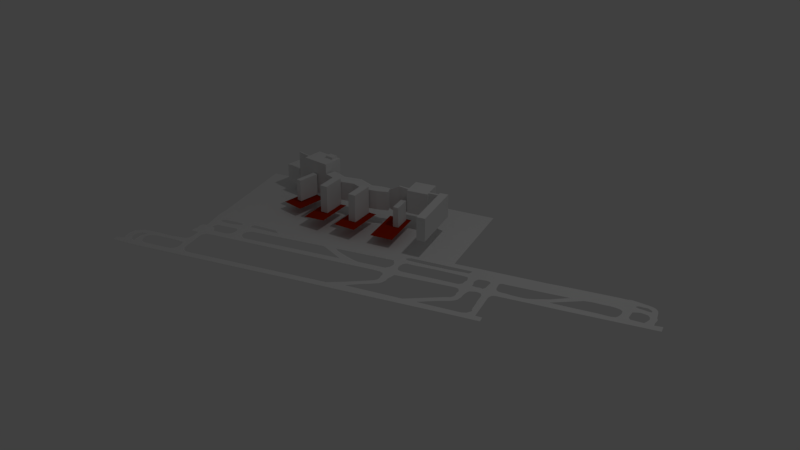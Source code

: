# Source: aeroporto5.blend  (saved by Blender 2.79.0; exported with 4.5.12 LTS)
import bpy
from mathutils import Matrix  # noqa: F401  (used for matrix-valued properties, if any)

bpy.ops.wm.read_factory_settings(use_empty=True)
scene = bpy.context.scene
scene.name = 'Scene'

# ---- collections
col_collection_1 = bpy.data.collections.new('Collection 1'); scene.collection.children.link(col_collection_1)

# ---- materials (node trees are filled in below, after node groups)
mat_material = bpy.data.materials.new('Material')
mat_material.alpha_threshold = 0.0
mat_material.use_transparent_shadow = False
mat_material.diffuse_color = (0.3757, 0.01617, 0.0, 1.0)
mat_material.roughness = 0.5
mat_material.line_color = (0.0, 0.0, 0.0, 1.0)

# ---- material node trees

# ---- world
world_world = bpy.data.worlds.new('World'); scene.world = world_world
world_world.color = (0.05088, 0.05088, 0.05088)
world_world.use_sun_shadow = False
world_world.sun_shadow_jitter_overblur = 0.0
world_world.cycles.sampling_method = 'MANUAL'

# ---- cameras
cam_camera = bpy.data.cameras.new('Camera')
cam_camera.clip_end = 100.0
cam_camera.lens = 35.0
cam_camera.sensor_width = 32.0
cam_camera.sensor_height = 18.0
cam_camera.ortho_scale = 7.314
cam_camera.dof.focus_distance = 0.0
cam_camera.dof.aperture_fstop = 128.0

# ---- lights
light_lamp = bpy.data.lights.new('Lamp', 'POINT')
light_lamp.transmission_factor = 0.0
light_lamp.cutoff_distance = 30.0
light_lamp.energy = 100.0
light_lamp.shadow_buffer_clip_start = 1.001
light_lamp.shadow_soft_size = 0.1
light_lamp.shadow_maximum_resolution = 0.006
light_lamp.use_absolute_resolution = True

# ---- meshes
me_plane_000 = bpy.data.meshes.new('Plane.000')
me_plane_000.from_pydata([(-0.9389, -0.9809, -1.863e-09), (0.9389, -1.029, -1.863e-09), (-0.9389, 1.019, -1.863e-09), (0.9389, 0.9709, -1.863e-09), (-0.5863, -0.9797, -1.863e-09), (-0.6065, 1.02, -1.863e-09), (-1.419, -3.033, -2.461e-08), (2.43, -1.864, 0.0), (2.428, -1.708, 0.0), (-1.198, -3.041, -2.32e-08), (-0.7122, -3.0, -2.01e-08), (-0.2873, -2.967, -1.739e-08), (0.004178, -2.94, -1.552e-08), (0.58, -2.904, -1.185e-08), (1.168, -2.862, -8.099e-09), (1.366, -2.854, -6.83e-09), (1.363, -2.722, -6.847e-09), (1.315, -2.717, -7.151e-09), (1.31, -2.064, -7.152e-09), (1.312, -2.019, -7.138e-09), (1.322, -1.969, -7.072e-09), (1.335, -1.945, -6.985e-09), (1.354, -1.935, -6.864e-09), (1.37, -1.937, -6.766e-09), (1.589, -1.921, -5.367e-09), (1.806, -1.913, -3.978e-09), (2.067, -1.893, -2.313e-09), (2.361, -1.871, -4.394e-10), (2.416, -1.867, -8.922e-11), (2.372, -1.727, -3.609e-10), (2.39, -1.632, -2.411e-10), (2.402, -1.511, -1.601e-10), (2.404, -1.389, -1.385e-10), (2.406, -1.299, -1.239e-10), (2.37, -1.654, -3.686e-10), (2.378, -1.531, -3.148e-10), (2.368, -1.457, -3.723e-10), (2.365, -1.376, -3.858e-10), (2.36, -1.284, -4.147e-10), (2.354, -1.227, -4.531e-10), (2.335, -1.162, -5.712e-10), (2.314, -1.133, -7.05e-10), (2.281, -1.107, -9.106e-10), (2.257, -1.094, -1.066e-09), (2.221, -1.074, -1.291e-09), (2.204, -1.066, -1.401e-09), (2.185, -1.057, -1.521e-09), (2.169, -1.05, -1.622e-09), (2.155, -1.054, -1.71e-09), (2.144, -1.068, -1.781e-09), (2.111, -1.065, -1.993e-09), (2.085, -1.063, -2.163e-09), (2.062, -1.067, -2.304e-09), (2.031, -1.067, -2.507e-09), (1.947, -1.075, -3.038e-09), (1.699, -1.098, -4.626e-09), (1.607, -1.113, -5.209e-09), (1.175, -1.127, -7.97e-09), (-1.42, -2.917, -2.461e-08), (-0.9475, -1.228, -2.151e-08), (-0.9453, -1.312, -2.15e-08), (-0.9352, -1.656, -2.146e-08), (-0.9365, -1.737, -2.147e-08), (-0.9645, -1.753, -2.165e-08), (-0.9777, -1.821, -2.173e-08), (-0.9735, -1.897, -2.171e-08), (-0.972, -1.924, -2.17e-08), (-0.9848, -1.961, -2.179e-08), (-0.9854, -2.07, -2.18e-08), (-0.9298, -2.075, -2.144e-08), (-0.9292, -2.221, -2.144e-08), (-0.9389, -2.355, -2.151e-08), (-0.9628, -2.396, -2.167e-08), (-1.011, -2.415, -2.197e-08), (-1.064, -2.435, -2.231e-08), (-1.125, -2.431, -2.27e-08), (-1.167, -2.423, -2.297e-08), (-1.245, -2.429, -2.347e-08), (-1.305, -2.448, -2.385e-08), (-1.359, -2.535, -2.42e-08), (-1.375, -2.678, -2.431e-08), (-1.372, -2.817, -2.43e-08), (-1.36, -2.876, -2.422e-08), (-1.383, -2.9, -2.437e-08), (-1.249, -2.535, -2.35e-08), (-1.291, -2.563, -2.377e-08), (-1.314, -2.628, -2.392e-08), (-1.324, -2.702, -2.399e-08), (-1.319, -2.779, -2.396e-08), (-1.301, -2.865, -2.385e-08), (-1.277, -2.892, -2.369e-08), (-1.28, -2.804, -2.371e-08), (-1.277, -2.71, -2.369e-08), (-1.272, -2.655, -2.365e-08), (-1.256, -2.598, -2.355e-08), (-0.9387, -2.556, -2.152e-08), (-1.032, -2.535, -2.212e-08), (-1.098, -2.54, -2.254e-08), (-1.143, -2.543, -2.282e-08), (-1.182, -2.555, -2.307e-08), (-1.202, -2.576, -2.32e-08), (-1.223, -2.614, -2.334e-08), (-1.236, -2.672, -2.342e-08), (-1.234, -2.743, -2.341e-08), (-1.225, -2.801, -2.336e-08), (-1.217, -2.846, -2.331e-08), (-1.2, -2.871, -2.32e-08), (-1.184, -2.886, -2.31e-08), (-1.124, -2.883, -2.272e-08), (-1.037, -2.88, -2.217e-08), (-0.9676, -2.871, -2.172e-08), (-0.9528, -2.842, -2.162e-08), (-0.9402, -2.807, -2.154e-08), (-0.9314, -2.744, -2.148e-08), (-0.9324, -2.632, -2.148e-08), (-0.883, -2.468, -2.116e-08), (0.5553, -2.203, -1.197e-08), (-0.8805, -2.743, -2.116e-08), (0.2866, -2.729, -1.371e-08), (-0.864, -2.813, -2.106e-08), (-0.8415, -2.852, -2.091e-08), (-0.805, -2.861, -2.068e-08), (-0.5055, -2.835, -1.877e-08), (-0.2295, -2.814, -1.701e-08), (0.2554, -2.773, -1.391e-08), (-0.8851, -2.613, -2.118e-08), (0.3596, -2.627, -1.324e-08), (0.4985, -2.403, -1.234e-08), (0.5377, -2.335, -1.209e-08), (0.5506, -2.285, -1.201e-08), (0.5562, -2.228, -1.197e-08), (-0.868, -2.11, -2.105e-08), (-0.8828, -2.14, -2.114e-08), (-0.8852, -2.222, -2.116e-08), (-0.885, -2.343, -2.117e-08), (0.553, -2.138, -1.198e-08), (0.5545, -2.082, -1.197e-08), (0.5436, -2.03, -1.204e-08), (0.5205, -1.997, -1.219e-08), (0.467, -1.99, -1.253e-08), (-0.5613, -2.047, -1.909e-08), (-0.8066, -2.058, -2.065e-08), (-0.8574, -2.074, -2.098e-08), (0.6089, -2.193, -1.163e-08), (1.101, -2.103, -8.488e-09), (0.3892, -2.728, -1.306e-08), (0.8046, -2.723, -1.041e-08), (0.3769, -2.746, -1.314e-08), (0.3669, -2.769, -1.32e-08), (0.3941, -2.779, -1.303e-08), (0.4383, -2.774, -1.275e-08), (0.5415, -2.765, -1.209e-08), (0.6248, -2.767, -1.156e-08), (0.7804, -2.753, -1.056e-08), (0.6081, -2.268, -1.164e-08), (0.5984, -2.34, -1.17e-08), (0.5847, -2.395, -1.179e-08), (0.54, -2.474, -1.208e-08), (0.5084, -2.525, -1.229e-08), (0.4782, -2.568, -1.248e-08), (0.4167, -2.678, -1.288e-08), (0.8193, -2.705, -1.031e-08), (0.961, -2.489, -9.399e-09), (1.053, -2.348, -8.807e-09), (1.084, -2.314, -8.605e-09), (1.099, -2.262, -8.506e-09), (1.104, -2.206, -8.472e-09), (1.101, -2.147, -8.486e-09), (0.63, -2.005, -1.149e-08), (0.6172, -2.115, -1.157e-08), (0.6093, -2.171, -1.163e-08), (1.105, -2.073, -8.461e-09), (1.102, -2.03, -8.474e-09), (1.091, -1.976, -8.544e-09), (1.072, -1.958, -8.662e-09), (1.045, -1.957, -8.838e-09), (1.153, -2.093, -8.154e-09), (1.262, -2.073, -7.456e-09), (0.9056, -2.722, -9.763e-09), (1.221, -2.718, -7.748e-09), (1.149, -2.172, -8.185e-09), (1.149, -2.23, -8.187e-09), (1.138, -2.34, -8.261e-09), (1.127, -2.379, -8.336e-09), (1.106, -2.427, -8.472e-09), (1.081, -2.462, -8.629e-09), (1.048, -2.503, -8.845e-09), (1.002, -2.569, -9.14e-09), (1.251, -2.685, -7.559e-09), (1.266, -2.636, -7.459e-09), (1.272, -2.611, -7.419e-09), (1.275, -2.587, -7.402e-09), (1.268, -2.547, -7.443e-09), (1.265, -2.482, -7.46e-09), (1.266, -2.412, -7.449e-09), (1.265, -2.337, -7.454e-09), (1.261, -2.245, -7.472e-09), (1.261, -2.155, -7.467e-09), (1.261, -2.033, -7.464e-09), (1.249, -1.967, -7.536e-09), (1.216, -1.942, -7.745e-09), (1.193, -1.959, -7.896e-09), (1.168, -1.981, -8.051e-09), (1.158, -2.041, -8.122e-09), (1.259, -2.051, -7.476e-09), (2.307, -1.719, -7.75e-10), (2.218, -1.708, -1.34e-09), (2.209, -1.459, -1.389e-09), (2.207, -1.547, -1.404e-09), (2.204, -1.626, -1.428e-09), (2.205, -1.659, -1.421e-09), (2.319, -1.652, -6.921e-10), (2.329, -1.58, -6.292e-10), (2.327, -1.509, -6.4e-10), (2.311, -1.446, -7.372e-10), (2.29, -1.428, -8.709e-10), (2.258, -1.413, -1.074e-09), (2.232, -1.432, -1.24e-09), (2.323, -1.32, -6.523e-10), (2.321, -1.28, -6.625e-10), (2.311, -1.247, -7.281e-10), (2.287, -1.21, -8.791e-10), (2.259, -1.215, -1.058e-09), (2.236, -1.207, -1.206e-09), (2.217, -1.225, -1.328e-09), (2.212, -1.259, -1.358e-09), (2.235, -1.283, -1.213e-09), (2.265, -1.292, -1.022e-09), (2.294, -1.314, -8.385e-10), (2.138, -1.698, -1.855e-09), (1.755, -1.65, -4.291e-09), (1.691, -1.752, -4.709e-09), (1.868, -1.754, -3.576e-09), (2.009, -1.747, -2.68e-09), (2.099, -1.758, -2.101e-09), (2.128, -1.735, -1.918e-09), (2.146, -1.644, -1.798e-09), (2.151, -1.581, -1.764e-09), (2.149, -1.497, -1.773e-09), (2.131, -1.453, -1.882e-09), (2.099, -1.429, -2.086e-09), (2.062, -1.417, -2.326e-09), (2.015, -1.423, -2.623e-09), (1.949, -1.418, -3.044e-09), (1.915, -1.428, -3.263e-09), (1.887, -1.442, -3.441e-09), (1.682, -1.641, -4.758e-09), (1.316, -1.595, -7.092e-09), (1.318, -1.669, -7.081e-09), (1.325, -1.73, -7.042e-09), (1.342, -1.768, -6.936e-09), (1.369, -1.779, -6.76e-09), (1.398, -1.778, -6.577e-09), (1.439, -1.793, -6.316e-09), (1.486, -1.796, -6.018e-09), (1.52, -1.796, -5.799e-09), (1.551, -1.784, -5.601e-09), (1.593, -1.746, -5.333e-09), (1.644, -1.682, -5.006e-09), (1.797, -1.441, -4.018e-09), (1.366, -1.476, -6.769e-09), (1.331, -1.476, -6.989e-09), (1.318, -1.497, -7.076e-09), (1.314, -1.545, -7.101e-09), (1.729, -1.556, -4.453e-09), (1.256, -1.587, -7.473e-09), (1.155, -1.575, -8.119e-09), (1.151, -1.633, -8.147e-09), (1.159, -1.715, -8.1e-09), (1.159, -1.775, -8.103e-09), (1.198, -1.788, -7.856e-09), (1.212, -1.777, -7.761e-09), (1.237, -1.795, -7.605e-09), (1.249, -1.741, -7.525e-09), (1.253, -1.662, -7.493e-09), (1.258, -1.542, -7.457e-09), (1.25, -1.507, -7.507e-09), (1.225, -1.489, -7.663e-09), (1.184, -1.5, -7.926e-09), (1.168, -1.51, -8.028e-09), (1.099, -1.568, -8.472e-09), (0.7037, -1.518, -1.099e-08), (0.6425, -1.511, -1.138e-08), (1.068, -1.819, -8.681e-09), (1.09, -1.765, -8.543e-09), (1.094, -1.689, -8.514e-09), (1.103, -1.632, -8.454e-09), (0.6197, -1.552, -1.153e-08), (0.6123, -1.616, -1.158e-08), (0.6089, -1.687, -1.161e-08), (0.6141, -1.763, -1.158e-08), (0.6256, -1.81, -1.151e-08), (0.6499, -1.831, -1.135e-08), (0.6797, -1.831, -1.116e-08), (0.9352, -1.821, -9.531e-09), (1.091, -1.513, -8.52e-09), (1.041, -1.504, -8.843e-09), (0.8532, -1.498, -1.004e-08), (0.539, -1.498, -1.204e-08), (0.5288, -1.826, -1.212e-08), (0.5553, -1.754, -1.195e-08), (0.5648, -1.657, -1.189e-08), (0.5566, -1.588, -1.193e-08), (0.09686, -1.541, -1.487e-08), (0.1308, -1.617, -1.465e-08), (0.216, -1.73, -1.412e-08), (0.2896, -1.81, -1.365e-08), (0.327, -1.838, -1.341e-08), (0.002753, -1.551, -1.547e-08), (-0.5734, -1.616, -1.915e-08), (0.1829, -1.858, -1.433e-08), (-0.5698, -1.923, -1.914e-08), (-0.5884, -1.902, -1.926e-08), (-0.6104, -1.845, -1.939e-08), (-0.6191, -1.747, -1.944e-08), (-0.6069, -1.68, -1.936e-08), (-0.7047, -1.631, -1.998e-08), (-0.8647, -1.648, -2.101e-08), (-0.8347, -1.893, -2.083e-08), (-0.771, -1.902, -2.042e-08), (-0.7303, -1.894, -2.016e-08), (-0.7014, -1.851, -1.997e-08), (-0.6869, -1.759, -1.988e-08), (-0.6857, -1.677, -1.986e-08), (-0.8755, -1.718, -2.108e-08), (-0.8826, -1.762, -2.112e-08), (-0.8569, -1.781, -2.096e-08), (-0.8498, -1.836, -2.092e-08), (-0.8583, -1.487, -2.096e-08), (-0.7853, -1.499, -2.049e-08), (-0.7474, -1.478, -2.025e-08), (-0.7005, -1.448, -1.995e-08), (-0.7015, -1.402, -1.995e-08), (-0.7574, -1.383, -2.031e-08), (-0.8074, -1.388, -2.063e-08), (-0.8516, -1.389, -2.091e-08), (-0.8816, -1.443, -2.11e-08), (-0.6202, -1.451, -1.944e-08), (-0.395, -1.46, -1.8e-08), (-0.4244, -1.377, -1.818e-08), (-0.6097, -1.354, -1.936e-08), (-0.6257, -1.401, -1.947e-08), (-0.3993, -1.421, -1.803e-08), (-0.6132, -1.452, -1.939e-08), (1.091, -1.278, -8.509e-09), (0.6379, -1.286, -1.14e-08), (0.6315, -1.391, -1.145e-08), (0.799, -1.401, -1.038e-08), (0.9325, -1.396, -9.528e-09), (1.051, -1.373, -8.773e-09), (1.078, -1.374, -8.599e-09), (1.087, -1.333, -8.542e-09), (0.6164, -1.323, -1.154e-08), (0.6082, -1.336, -1.159e-08), (0.6096, -1.368, -1.159e-08), (0.9414, -1.138, -9.459e-09), (0.9415, -1.281, -9.465e-09)], [], [(4, 1, 3, 5), (0, 4, 5, 2), (6, 9, 10, 11, 12, 13, 14, 15, 16, 17, 179, 178, 146, 153, 152, 151, 150, 149, 148, 147, 145, 118, 124, 123, 122, 121, 120, 119, 117, 113, 112, 111, 110, 109, 108, 107, 106, 105, 104, 103, 102, 93, 92, 91, 90, 89, 88, 87, 80, 81, 82, 83, 58), (29, 34, 35, 36, 37, 38, 218, 228, 227, 226, 225, 344, 351, 350, 349, 348, 347, 346, 354, 353, 352, 345, 60, 340, 339, 298, 282, 281, 297, 296, 295, 280, 266, 279, 278, 277, 276, 275, 265, 247, 263, 262, 261, 260, 259, 264, 246, 230, 245, 244, 243, 242, 241, 240, 239, 238, 237, 236, 229, 206, 210, 209, 208, 207, 217, 216, 215, 214, 213, 212, 211, 205), (80, 87, 86, 85, 84, 115, 134, 133, 132, 131, 142, 141, 140, 139, 138, 137, 136, 135, 116, 143, 170, 169, 168, 175, 174, 173, 172, 171, 176, 203, 202, 201, 200, 199, 198, 18, 19, 20, 21, 22, 23, 24, 25, 26, 27, 28, 7, 8, 29, 205, 206, 229, 235, 234, 233, 232, 231, 230, 246, 258, 257, 256, 255, 254, 253, 252, 251, 250, 249, 248, 247, 265, 274, 273, 272, 271, 270, 269, 268, 267, 266, 280, 286, 285, 284, 283, 294, 293, 292, 291, 290, 289, 301, 300, 299, 307, 306, 305, 304, 303, 308, 310, 311, 312, 313, 314, 315, 309, 316, 323, 322, 321, 320, 319, 318, 327, 326, 325, 324, 317, 61, 62, 63, 64, 65, 66, 67, 68, 69, 70, 71, 72, 73, 74, 75, 76, 77, 78, 79), (93, 102, 101, 100, 99, 98, 97, 96, 95, 114, 113, 117, 125, 115, 84, 94), (116, 130, 129, 128, 127, 126, 118, 145, 160, 159, 158, 157, 156, 155, 154, 143), (145, 147, 148, 149, 150, 151, 152, 153, 146), (144, 167, 166, 165, 164, 163, 162, 161, 146, 178, 187, 186, 185, 184, 183, 182, 181, 180, 176), (177, 197, 196, 195, 194, 193, 192, 191, 190, 189, 188, 179, 17, 18), (18, 198, 204, 177), (176, 171, 144), (355, 356, 344, 225, 224, 223, 222, 221, 220, 219, 218, 38, 39, 40, 41, 42, 43, 44, 45, 46, 47, 48, 49, 50, 51, 52, 53, 54, 55, 56, 57), (61, 317, 316, 309, 308, 303, 298, 338, 343, 337, 331, 330, 329, 328, 336, 60), (302, 301, 289, 288, 287, 282, 298), (60, 336, 335, 334, 333, 332, 331, 337, 341, 340), (339, 342, 338, 298), (339, 338, 342), (60, 345, 356, 355, 59), (4, 0, 59, 355, 1)])
me_plane_000.use_remesh_preserve_volume = False
me_plane_000.use_remesh_preserve_attributes = False
me_plane_000.use_mirror_vertex_groups = False
me_plane_000.update()
me_plane_011 = bpy.data.meshes.new('Plane.011')
me_plane_011.from_pydata([(-1.023, -1.893, 3.903e-08), (0.9767, -1.893, 3.903e-08), (-1.079, 1.454, 0.0), (0.9212, 1.454, 0.0)], [], [(0, 1, 3, 2)])
me_plane_011.materials.append(mat_material)
me_plane_011.use_remesh_preserve_volume = False
me_plane_011.use_remesh_preserve_attributes = False
me_plane_011.use_mirror_vertex_groups = False
me_plane_011.update()
me_plane_010 = bpy.data.meshes.new('Plane.010')
me_plane_010.from_pydata([(-1.023, -1.893, 3.903e-08), (0.9767, -1.893, 3.903e-08), (-1.0, 1.0, 0.0), (1.0, 1.0, 0.0)], [], [(0, 1, 3, 2)])
me_plane_010.materials.append(mat_material)
me_plane_010.use_remesh_preserve_volume = False
me_plane_010.use_remesh_preserve_attributes = False
me_plane_010.use_mirror_vertex_groups = False
me_plane_010.update()
me_plane_009 = bpy.data.meshes.new('Plane.009')
me_plane_009.from_pydata([(-1.023, -1.893, 3.903e-08), (0.9767, -1.893, 3.903e-08), (-1.0, 1.0, 0.0), (1.0, 1.0, 0.0)], [], [(0, 1, 3, 2)])
me_plane_009.materials.append(mat_material)
me_plane_009.use_remesh_preserve_volume = False
me_plane_009.use_remesh_preserve_attributes = False
me_plane_009.use_mirror_vertex_groups = False
me_plane_009.update()
me_plane_008 = bpy.data.meshes.new('Plane.008')
me_plane_008.from_pydata([(-0.9806, -1.447, 1.954e-08), (1.019, -1.447, 1.954e-08), (-1.002, 1.027, 0.0), (0.9976, 1.027, 0.0)], [], [(0, 1, 3, 2)])
me_plane_008.materials.append(mat_material)
me_plane_008.use_remesh_preserve_volume = False
me_plane_008.use_remesh_preserve_attributes = False
me_plane_008.use_mirror_vertex_groups = False
me_plane_008.update()
me_cube_007 = bpy.data.meshes.new('Cube.007')
me_cube_007.from_pydata([(-1.0, -1.0, -1.0), (-1.0, -1.0, 1.0), (-1.0, 1.0, -1.0), (-1.0, 1.0, 1.0), (1.0, -1.0, -1.0), (1.0, -1.0, 1.0), (1.0, 1.0, -1.0), (1.0, 1.0, 1.0)], [], [(0, 1, 3, 2), (2, 3, 7, 6), (6, 7, 5, 4), (4, 5, 1, 0), (2, 6, 4, 0), (7, 3, 1, 5)])
me_cube_007.use_remesh_preserve_volume = False
me_cube_007.use_remesh_preserve_attributes = False
me_cube_007.use_mirror_vertex_groups = False
me_cube_007.update()
me_cube_006 = bpy.data.meshes.new('Cube.006')
me_cube_006.from_pydata([(-1.0, -1.0, -1.0), (-1.0, -1.0, 1.0), (-1.0, 1.0, -1.0), (-1.0, 1.0, 1.0), (1.0, -1.0, -1.0), (1.0, -1.0, 1.0), (1.0, 1.0, -1.0), (1.0, 1.0, 1.0)], [], [(0, 1, 3, 2), (2, 3, 7, 6), (6, 7, 5, 4), (4, 5, 1, 0), (2, 6, 4, 0), (7, 3, 1, 5)])
me_cube_006.use_remesh_preserve_volume = False
me_cube_006.use_remesh_preserve_attributes = False
me_cube_006.use_mirror_vertex_groups = False
me_cube_006.update()
me_cube_005 = bpy.data.meshes.new('Cube.005')
me_cube_005.from_pydata([(-1.0, -1.0, -1.0), (-1.0, -1.0, 1.0), (-1.0, 1.0, -1.0), (-1.0, 1.0, 1.0), (1.0, -1.0, -1.0), (1.0, -1.0, 1.0), (1.0, 1.0, -1.0), (1.0, 1.0, 1.0)], [], [(0, 1, 3, 2), (2, 3, 7, 6), (6, 7, 5, 4), (4, 5, 1, 0), (2, 6, 4, 0), (7, 3, 1, 5)])
me_cube_005.use_remesh_preserve_volume = False
me_cube_005.use_remesh_preserve_attributes = False
me_cube_005.use_mirror_vertex_groups = False
me_cube_005.update()
me_cube_004 = bpy.data.meshes.new('Cube.004')
me_cube_004.from_pydata([(-1.0, -1.0, -1.0), (-1.0, -1.0, 1.0), (-1.0, 1.0, -1.0), (-1.0, 1.0, 1.0), (1.0, -1.0, -1.0), (1.0, -1.0, 1.0), (1.0, 1.0, -1.0), (1.0, 1.0, 1.0)], [], [(0, 1, 3, 2), (2, 3, 7, 6), (6, 7, 5, 4), (4, 5, 1, 0), (2, 6, 4, 0), (7, 3, 1, 5)])
me_cube_004.use_remesh_preserve_volume = False
me_cube_004.use_remesh_preserve_attributes = False
me_cube_004.use_mirror_vertex_groups = False
me_cube_004.update()
me_plane_005 = bpy.data.meshes.new('Plane.005')
me_plane_005.from_pydata([(-22.04, -2.155, -0.3738), (-20.04, -2.155, -0.3738), (-22.04, -0.155, -0.3738), (-20.04, -0.155, -0.3738), (-17.75, 0.3198, -0.3738), (-12.75, 0.3231, -0.3738), (-17.73, -0.4392, -0.3738), (-12.73, -0.436, -0.3738), (-22.04, -0.3494, -0.3738), (-20.04, -0.3443, -0.3738), (-17.73, -0.3385, -0.3738), (-12.73, -0.3258, -0.3738), (-19.99, -0.2607, -0.3738), (-17.69, -0.2507, -0.3738), (-21.99, -0.2694, -0.3738), (-12.7, -0.229, -0.3738), (-22.04, -0.3494, 0.4043), (-22.04, -2.155, 0.4043), (-20.04, -2.155, 0.4043), (-19.99, -0.2607, 0.4043), (-20.04, -0.155, 0.4043), (-22.04, -0.155, 0.4043), (-17.69, -0.2507, 0.4043), (-17.75, 0.3198, 0.4043), (-12.75, 0.3231, 0.4043), (-12.73, -0.3258, 0.4043), (-12.73, -0.436, 0.4043), (-17.73, -0.4392, 0.4043), (-21.99, -0.2694, 0.4043), (-20.04, -0.3443, 0.4043), (-17.73, -0.3385, 0.4043), (-12.7, -0.229, 0.4043), (9.11, -0.04628, 0.2503), (8.013, 0.2792, 0.2503), (9.11, -0.04628, -0.4004), (8.013, 0.2792, -0.4004), (-8.273, -0.5016, 0.2503), (-7.865, -0.1897, 0.2503), (-8.273, -0.5016, -0.4004), (-7.865, -0.1897, -0.4004), (-5.557, -0.5805, -0.4004), (-2.159, -0.6006, -0.4004), (0.7515, -0.3683, -0.4004), (5.286, -0.4096, -0.4004), (7.19, -0.1773, -0.4004), (6.41, 0.1984, -0.4004), (4.522, 0.0342, -0.4004), (0.2408, 0.08234, -0.4004), (-3.395, -0.2184, -0.4004), (-5.879, -0.1664, -0.4004), (7.19, -0.1773, 0.2503), (5.286, -0.4096, 0.2503), (0.7515, -0.3683, 0.2503), (-2.159, -0.6006, 0.2503), (-5.557, -0.5805, 0.2503), (-5.879, -0.1664, 0.2503), (-3.395, -0.2184, 0.2503), (0.2408, 0.08234, 0.2503), (4.522, 0.0342, 0.2503), (6.41, 0.1984, 0.2503), (8.273, 0.202, 0.2503), (8.273, 0.202, -0.4004), (-7.962, -0.2637, -0.4004), (-7.962, -0.2637, 0.2503), (-5.802, -0.2647, 0.2503), (-3.102, -0.3091, 0.2503), (0.362, -0.0246, 0.2503), (4.703, -0.07113, 0.2503), (6.595, 0.1092, 0.2503), (6.595, 0.1092, -0.4004), (4.703, -0.07113, -0.4004), (0.362, -0.0246, -0.4004), (-3.102, -0.3091, -0.4004), (-5.802, -0.2647, -0.4004), (8.403, 0.1635, -0.4004), (-8.01, -0.3007, -0.4004), (-8.01, -0.3007, 0.2503), (-5.764, -0.3137, 0.2503), (-2.955, -0.3543, 0.2503), (0.4225, -0.07795, 0.2503), (4.794, -0.1237, 0.2503), (6.687, 0.06477, 0.2503), (6.687, 0.06477, -0.4004), (4.794, -0.1237, -0.4004), (0.4225, -0.07795, -0.4004), (-2.955, -0.3543, -0.4004), (-5.764, -0.3137, -0.4004), (8.403, 0.1635, 0.2503), (-10.39, -0.231, -0.5611), (-10.31, -0.2806, -0.5611), (-10.39, -0.231, 0.4281), (-10.31, -0.2806, 0.4281), (22.53, 0.8103, -0.04845), (21.11, 1.407, -0.04845), (22.53, 0.8103, -0.6357), (21.11, 1.407, -0.6357), (18.6, 0.5945, -0.04845), (17.18, 1.191, -0.04845), (18.6, 0.5945, -0.6357), (17.18, 1.191, -0.6357), (15.63, 0.2409, -0.5635), (14.22, 0.9354, -0.5623), (15.6, 0.2593, 0.5746), (14.2, 0.9538, 0.5758), (9.269, -0.02653, -0.5635), (7.866, 0.668, -0.5623), (9.247, -0.008094, 0.5746), (7.844, 0.6864, 0.5758), (14.81, 0.678, 0.5753), (12.43, 0.1256, 0.5746), (11.02, 0.8201, 0.5758), (8.456, 0.4106, 0.5753), (11.63, 0.5443, 0.5753), (10.41, 0.7945, 0.5758), (11.82, 0.09998, 0.5746), (11.02, 0.5187, 0.5753), (8.489, 0.7135, 0.5758), (9.101, 0.4378, 0.5753), (9.893, 0.01905, 0.5746), (14.31, 0.9034, 0.5757), (7.956, 0.636, 0.5757), (11.13, 0.7697, 0.5757), (10.52, 0.7441, 0.5757), (8.601, 0.6631, 0.5757), (10.53, 0.7439, 0.6625), (11.02, 0.5186, 0.6621), (9.101, 0.4376, 0.6621), (8.601, 0.663, 0.6625), (15.16, 0.4685, 0.575), (15.31, 0.4188, 0.5749), (8.755, 0.2429, 0.575), (8.906, 0.1932, 0.5749), (11.96, 0.3557, 0.575), (12.11, 0.306, 0.5749), (11.35, 0.3341, 0.575), (11.5, 0.2844, 0.5749), (9.406, 0.2658, 0.575), (9.556, 0.2161, 0.5749), (15.24, 0.4318, -0.5632), (15.19, 0.4699, 0.5749), (15.3, 0.4261, 0.5749), (15.33, 0.3898, -0.5633), (18.5, 0.5792, -0.5656), (18.41, 0.6212, -0.5656), (18.36, 0.6593, 0.5726), (18.47, 0.6155, 0.5725)], [], [(14, 2, 3, 12), (10, 6, 7, 11), (13, 10, 11, 15), (0, 8, 9, 1), (4, 13, 15, 5), (8, 14, 12, 9), (12, 13, 10, 9), (28, 19, 20, 21), (30, 25, 26, 27), (22, 31, 25, 30), (17, 18, 29, 16), (23, 24, 31, 22), (16, 29, 19, 28), (19, 29, 30, 22), (4, 5, 24, 23), (9, 10, 30, 29), (11, 7, 26, 25), (13, 12, 19, 22), (7, 6, 27, 26), (8, 0, 17, 16), (14, 8, 16, 28), (0, 1, 18, 17), (2, 14, 28, 21), (1, 9, 29, 18), (12, 3, 20, 19), (5, 15, 31, 24), (6, 10, 30, 27), (3, 2, 21, 20), (11, 25, 91, 89), (13, 4, 23, 22), (60, 33, 35, 61), (73, 49, 39, 62), (62, 39, 37, 63), (68, 59, 33, 60), (40, 38, 36, 54), (45, 35, 33, 59), (39, 49, 55, 37), (49, 48, 56, 55), (48, 47, 57, 56), (47, 46, 58, 57), (46, 45, 59, 58), (34, 44, 50, 32), (44, 43, 51, 50), (43, 42, 52, 51), (42, 41, 53, 52), (41, 40, 54, 53), (63, 37, 55, 64), (64, 55, 56, 65), (65, 56, 57, 66), (66, 57, 58, 67), (67, 58, 59, 68), (61, 35, 45, 69), (69, 45, 46, 70), (70, 46, 47, 71), (71, 47, 48, 72), (72, 48, 49, 73), (85, 72, 73, 86), (84, 71, 72, 85), (83, 70, 71, 84), (82, 69, 70, 83), (74, 61, 69, 82), (80, 67, 68, 81), (79, 66, 67, 80), (78, 65, 66, 79), (77, 64, 65, 78), (76, 63, 64, 77), (81, 68, 60, 87), (62, 63, 90, 88), (86, 73, 62, 75), (87, 60, 61, 74), (32, 87, 74, 34), (40, 86, 75, 38), (38, 75, 76, 36), (50, 81, 87, 32), (36, 76, 77, 54), (54, 77, 78, 53), (53, 78, 79, 52), (52, 79, 80, 51), (51, 80, 81, 50), (34, 74, 82, 44), (44, 82, 83, 43), (43, 83, 84, 42), (42, 84, 85, 41), (41, 85, 86, 40), (88, 89, 91, 90), (63, 76, 91, 90), (31, 15, 88, 90), (76, 75, 89, 91), (15, 11, 89, 88), (25, 31, 90, 91), (75, 62, 88, 89), (92, 93, 95, 94), (94, 95, 99, 98), (98, 99, 97, 96), (96, 97, 93, 92), (94, 98, 96, 92), (99, 95, 93, 97), (138, 101, 103, 119, 108, 128, 139), (123, 116, 107, 120), (106, 131, 130, 111, 120, 107, 105, 104), (104, 105, 101, 138, 141, 100), (102, 109, 114, 118, 106, 104, 100), (107, 116, 113, 110, 103, 101, 105), (136, 117, 111, 130), (128, 108, 112, 132), (119, 103, 110, 121), (132, 112, 115, 134), (121, 110, 113, 122), (134, 115, 117, 136), (122, 113, 116, 123), (123, 117, 126, 127), (112, 121, 122, 115), (108, 119, 121, 112), (117, 123, 120, 111), (125, 124, 127, 126), (117, 115, 125, 126), (115, 122, 124, 125), (122, 123, 127, 124), (114, 135, 137, 118), (135, 134, 136, 137), (109, 133, 135, 114), (133, 132, 134, 135), (102, 129, 133, 109), (129, 140, 139, 128, 132, 133), (118, 137, 131, 106), (137, 136, 130, 131), (138, 139, 144, 143), (100, 141, 140, 129, 102), (142, 143, 144, 145), (141, 138, 143, 142), (140, 141, 142, 145), (139, 140, 145, 144)])
me_plane_005.use_remesh_preserve_volume = False
me_plane_005.use_remesh_preserve_attributes = False
me_plane_005.use_mirror_vertex_groups = False
me_plane_005.update()

# ---- objects
ob_plane_001 = bpy.data.objects.new('Plane.001', me_plane_000)
ob_plane_005 = bpy.data.objects.new('Plane.005', me_plane_011)
ob_plane_004 = bpy.data.objects.new('Plane.004', me_plane_010)
ob_plane_003 = bpy.data.objects.new('Plane.003', me_plane_009)
ob_plane_002 = bpy.data.objects.new('Plane.002', me_plane_008)
ob_cube_003 = bpy.data.objects.new('Cube.003', me_cube_007)
ob_cube_002 = bpy.data.objects.new('Cube.002', me_cube_006)
ob_cube_001 = bpy.data.objects.new('Cube.001', me_cube_005)
ob_cube = bpy.data.objects.new('Cube', me_cube_004)
ob_plane = bpy.data.objects.new('Plane', me_plane_005)
ob_lamp = bpy.data.objects.new('Lamp', light_lamp)
ob_camera = bpy.data.objects.new('Camera', cam_camera)

# ---- transforms, parenting, visibility, modifiers, constraints
ob_plane_001.location = (0.0, 0.0, 0.0)
ob_plane_001.rotation_euler = (0.0, -0.0, 0.2626)
ob_plane_001.scale = (2.015, 0.7305, 1.0)
ob_plane_001.lineart.crease_threshold = 0.0
ob_plane_005.location = (0.8395, -0.207, 0.1438)
ob_plane_005.rotation_euler = (0.0, -0.0, 0.2528)
ob_plane_005.scale = (0.1719, 0.2031, 0.2032)
ob_plane_005.lineart.crease_threshold = 0.0
ob_plane_004.location = (0.3054, -0.348, 0.1812)
ob_plane_004.rotation_euler = (0.0, -0.0, 0.1417)
ob_plane_004.scale = (0.1719, 0.2031, 0.2032)
ob_plane_004.lineart.crease_threshold = 0.0
ob_plane_003.location = (-0.2169, -0.4259, 0.1794)
ob_plane_003.rotation_euler = (0.0, -0.08091, 0.1417)
ob_plane_003.scale = (0.1719, 0.2031, 0.2032)
ob_plane_003.lineart.crease_threshold = 0.0
ob_plane_002.location = (-0.7516, -0.3468, 0.1442)
ob_plane_002.rotation_euler = (0.0, -0.0, -0.07453)
ob_plane_002.scale = (0.1719, 0.2031, 0.2032)
ob_plane_002.lineart.crease_threshold = 0.0
ob_cube_003.location = (0.8554, -0.07512, 0.3055)
ob_cube_003.rotation_euler = (9.859e-09, -0.0, 0.2528)
ob_cube_003.scale = (0.04224, 0.1336, 0.1567)
ob_cube_003.lineart.crease_threshold = 0.0
ob_cube_002.location = (0.309, -0.3479, 0.4)
ob_cube_002.rotation_euler = (0.0, -0.0, 0.1417)
ob_cube_002.scale = (0.05726, 0.1811, 0.2124)
ob_cube_002.lineart.crease_threshold = 0.0
ob_cube_001.location = (-0.204, -0.39, 0.4)
ob_cube_001.rotation_euler = (0.0, -0.0, 0.1417)
ob_cube_001.scale = (0.05726, 0.1811, 0.2124)
ob_cube_001.lineart.crease_threshold = 0.0
ob_cube.location = (-0.7675, -0.3098, 0.3308)
ob_cube.rotation_euler = (4.566e-10, -0.0, -0.07453)
ob_cube.scale = (0.03918, 0.1686, 0.1683)
ob_cube.lineart.crease_threshold = 0.0
ob_plane.location = (0.02768, 0.03652, 0.4369)
ob_plane.rotation_euler = (0.0, -0.002126, 0.2686)
ob_plane.scale = (-0.06435, 0.4234, 0.4573)
ob_plane.lineart.crease_threshold = 0.0
ob_lamp.location = (4.051, 0.03825, 7.442)
ob_lamp.rotation_euler = (0.6503, 0.05522, 2.008)
ob_lamp.lock_rotations_4d = False
ob_lamp.empty_display_type = 'ARROWS'
ob_lamp.color = (0.0, 0.0, 0.0, 0.0)
ob_lamp.lineart.crease_threshold = 0.0
ob_camera.location = (8.483, -6.919, 6.882)
ob_camera.rotation_euler = (1.109, -0.0, 0.9566)
ob_camera.lock_rotations_4d = False
ob_camera.empty_display_type = 'ARROWS'
ob_camera.color = (0.0, 0.0, 0.0, 0.0)
ob_camera.display_type = 'WIRE'
ob_camera.lineart.crease_threshold = 0.0

# ---- collection membership
col_collection_1.objects.link(ob_plane_001)
col_collection_1.objects.link(ob_plane_005)
col_collection_1.objects.link(ob_plane_004)
col_collection_1.objects.link(ob_plane_003)
col_collection_1.objects.link(ob_plane_002)
col_collection_1.objects.link(ob_cube_003)
col_collection_1.objects.link(ob_cube_002)
col_collection_1.objects.link(ob_cube_001)
col_collection_1.objects.link(ob_cube)
col_collection_1.objects.link(ob_plane)
col_collection_1.objects.link(ob_lamp)
col_collection_1.objects.link(ob_camera)

# ---- scene / render settings (as saved in the file)
scene.frame_start = 1; scene.frame_end = 250; scene.frame_set(2)
scene.render.engine = 'BLENDER_EEVEE_NEXT'
scene.render.resolution_percentage = 50
scene.render.dither_intensity = 0.0
scene.cycles.use_denoising = False
scene.cycles.samples = 128
scene.cycles.sampling_pattern = 'TABULATED_SOBOL'
scene.cycles.use_adaptive_sampling = False
scene.cycles.use_light_tree = False
scene.cycles.blur_glossy = 0.0
scene.cycles.sample_clamp_indirect = 0.0
scene.view_settings.view_transform = 'Standard'
bpy.context.view_layer.update()

# ---- added for rendering (the .blend has no active camera): camera
cam_auto = bpy.data.cameras.new('AutoCamera')
cam_auto.lens = 50.0
cam_auto.sensor_width = 36.0
cam_auto.clip_end = 1000.0
ob_auto_camera = bpy.data.objects.new('AutoCamera', cam_auto)
scene.collection.objects.link(ob_auto_camera)
ob_auto_camera.location = (10.0784, -11.1335, 7.49462)
ob_auto_camera.rotation_euler = (1.09748, -7.21219e-08, 0.694738)
scene.camera = ob_auto_camera
bpy.context.view_layer.update()
